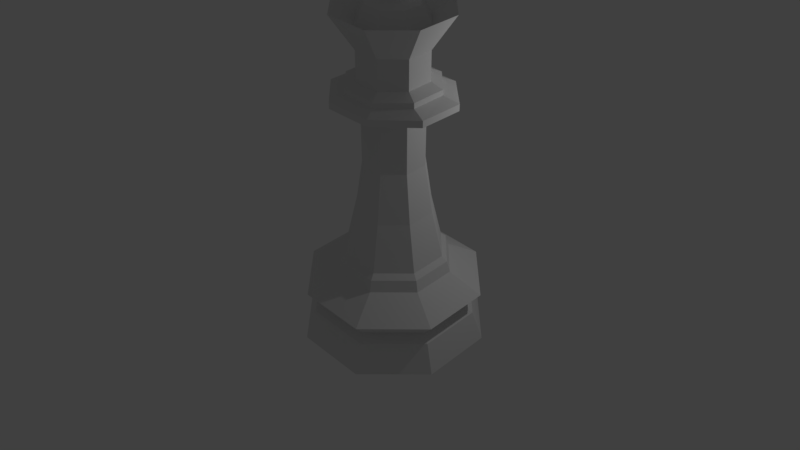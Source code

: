 # Source: LPQueen.blend  (saved by Blender 2.79.0; exported with 4.5.12 LTS)
import bpy
from mathutils import Matrix  # noqa: F401  (used for matrix-valued properties, if any)

bpy.ops.wm.read_factory_settings(use_empty=True)
scene = bpy.context.scene
scene.name = 'Scene'

# ---- collections
col_collection_1 = bpy.data.collections.new('Collection 1'); scene.collection.children.link(col_collection_1)

# ---- world
world_world = bpy.data.worlds.new('World'); scene.world = world_world
world_world.color = (0.05088, 0.05088, 0.05088)
world_world.use_sun_shadow = False
world_world.sun_shadow_jitter_overblur = 0.0
world_world.cycles.sampling_method = 'MANUAL'

# ---- cameras
cam_camera = bpy.data.cameras.new('Camera')
cam_camera.clip_end = 100.0
cam_camera.lens = 35.0
cam_camera.sensor_width = 32.0
cam_camera.sensor_height = 18.0
cam_camera.ortho_scale = 7.314
cam_camera.dof.focus_distance = 0.0
cam_camera.dof.aperture_fstop = 128.0

# ---- lights
light_lamp = bpy.data.lights.new('Lamp', 'POINT')
light_lamp.transmission_factor = 0.0
light_lamp.cutoff_distance = 30.0
light_lamp.energy = 100.0
light_lamp.shadow_buffer_clip_start = 1.001
light_lamp.shadow_soft_size = 0.1
light_lamp.shadow_maximum_resolution = 0.006
light_lamp.use_absolute_resolution = True

# ---- meshes
me_cylinder = bpy.data.meshes.new('Cylinder')
me_cylinder.from_pydata([(0.0, 1.5, -1.0), (0.0, 0.8004, 0.344), (1.061, 1.061, -1.0), (0.5568, 0.5568, 0.344), (1.5, 1.132e-07, -1.0), (0.7874, 2.784e-07, 0.344), (1.061, -1.061, -1.0), (0.5568, -0.5568, 0.344), (-4.888e-07, -1.5, -1.0), (-1.828e-07, -0.7874, 0.344), (-1.061, -1.061, -1.0), (-0.5568, -0.5568, 0.344), (-1.5, 1.448e-06, -1.0), (-0.7874, 9.781e-07, 0.344), (-1.061, 1.061, -1.0), (-0.5568, 0.5568, 0.344), (4.212e-08, 1.167, -0.469), (0.8251, 0.8251, -0.469), (1.167, 1.985e-07, -0.469), (0.8251, -0.8251, -0.469), (-3.381e-07, -1.167, -0.469), (-0.8251, -0.8251, -0.469), (-1.167, 1.237e-06, -0.469), (-0.8251, 0.8251, -0.469), (2.075e-08, 1.324, -0.5534), (0.9363, 0.9363, -0.5534), (1.324, 1.585e-07, -0.5534), (0.9363, -0.9363, -0.5534), (-4.107e-07, -1.324, -0.5534), (-0.9363, -0.9363, -0.5534), (-1.324, 1.337e-06, -0.5534), (-0.9363, 0.9363, -0.5534), (1.595e-08, 1.435, -0.1876), (1.015, 1.015, -0.1876), (1.435, 1.325e-07, -0.1876), (1.015, -1.015, -0.1876), (-4.519e-07, -1.435, -0.1876), (-1.015, -1.015, -0.1876), (-1.435, 1.41e-06, -0.1876), (-1.015, 1.015, -0.1876), (7.387e-08, 0.923, 0.09938), (0.6526, 0.6526, 0.09938), (0.923, 2.612e-07, 0.09938), (0.6526, -0.6526, 0.09938), (-2.269e-07, -0.923, 0.09938), (-0.6526, -0.6526, 0.09938), (-0.923, 1.083e-06, 0.09938), (-0.6526, 0.6526, 0.09938), (7.395e-08, 0.8713, 0.2711), (0.6161, 0.6161, 0.2711), (0.8713, 2.743e-07, 0.2711), (0.6161, -0.6161, 0.2711), (-2.099e-07, -0.8713, 0.2711), (-0.6161, -0.6161, 0.2711), (-0.8713, 1.05e-06, 0.2711), (-0.6161, 0.6161, 0.2711), (8.271e-08, 0.491, 2.621), (0.3472, 0.3472, 2.621), (0.491, 3.363e-07, 2.621), (0.3472, -0.3472, 2.621), (-7.194e-08, -0.491, 2.621), (-0.3472, -0.3472, 2.621), (-0.491, 7.726e-07, 2.621), (-0.3472, 0.3472, 2.621), (6.663e-08, 0.8836, 2.712), (0.6809, 0.6248, 2.712), (0.9629, 2.477e-07, 2.712), (0.6809, -0.6248, 2.712), (-2.366e-07, -0.8836, 2.712), (-0.6809, -0.6248, 2.712), (-0.9629, 1.033e-06, 2.712), (-0.6809, 0.6248, 2.712), (4.921e-08, 0.8836, 2.811), (0.6809, 0.6248, 2.811), (0.9629, 2.477e-07, 2.811), (0.6809, -0.6248, 2.811), (-2.541e-07, -0.8836, 2.811), (-0.6809, -0.6248, 2.811), (-0.9629, 1.033e-06, 2.811), (-0.6809, 0.6248, 2.811), (2.817e-08, 0.7235, 2.89), (0.5116, 0.5116, 2.89), (0.7235, 2.864e-07, 2.89), (0.5116, -0.5116, 2.89), (-1.997e-07, -0.7235, 2.89), (-0.5116, -0.5116, 2.89), (-0.7235, 9.293e-07, 2.89), (-0.5116, 0.5116, 2.89), (1.205e-08, 0.7206, 2.968), (-3.16e-08, 7.495e-09, 2.876), (0.5095, 0.5095, 2.968), (0.7206, 2.877e-07, 2.968), (0.5095, -0.5095, 2.968), (-2.149e-07, -0.7206, 2.968), (-0.5095, -0.5095, 2.968), (-0.7206, 9.28e-07, 2.968), (-0.5095, 0.5095, 2.968), (1.244e-08, 0.5447, 3.046), (0.3852, 0.3852, 3.046), (0.5447, 3.184e-07, 3.046), (0.3852, -0.3852, 3.046), (-1.591e-07, -0.5447, 3.046), (-0.3852, -0.3852, 3.046), (-0.5447, 8.024e-07, 3.046), (-0.3852, 0.3852, 3.046), (-0.02443, -0.5868, 3.473), (-0.4879, 0.0001519, 1.803), (-0.609, 0.0001157, 1.057), (-0.4306, 0.4307, 1.057), (-0.345, 0.3452, 1.803), (3.246e-08, 0.6171, 1.057), (6.073e-08, 0.4919, 1.803), (0.4879, 0.0001514, 1.803), (0.609, 0.0001152, 1.057), (0.4306, -0.4305, 1.057), (0.345, -0.3448, 1.803), (-7.354e-08, -0.4878, 1.803), (-1.182e-07, -0.6089, 1.057), (-0.4306, -0.4305, 1.057), (-0.345, -0.3448, 1.803), (0.345, 0.3451, 1.803), (0.4306, 0.4307, 1.057), (1.244e-08, 0.5447, 3.474), (0.3852, 0.3852, 3.474), (0.5447, 3.184e-07, 3.474), (0.3852, -0.3852, 3.474), (-1.591e-07, -0.5447, 3.474), (-0.3852, -0.3852, 3.474), (-0.5447, 8.024e-07, 3.474), (-0.3852, 0.3852, 3.474), (-3.002e-08, 0.8963, 3.98), (-0.6338, 0.6338, 3.98), (-3.123e-07, -0.8963, 3.98), (0.6338, -0.6338, 3.98), (-0.6338, -0.6338, 3.98), (-0.8963, 1.049e-06, 3.98), (0.6338, 0.6338, 3.98), (0.8963, 2.522e-07, 3.98), (-1.794e-07, 0.1756, 4.128), (0.1242, 0.1242, 4.128), (0.1756, 2.428e-07, 4.128), (0.1242, -0.1242, 4.128), (-1.247e-07, -0.1756, 4.128), (-0.1242, -0.1242, 4.128), (-0.1756, 3.715e-07, 4.128), (-0.1242, 0.1242, 4.128), (-2.031e-07, 0.5503, 3.783), (-0.3891, 0.3891, 3.783), (-2.957e-07, -0.5503, 3.783), (0.3891, -0.3891, 3.783), (-0.3891, -0.3891, 3.783), (-0.5503, 7.026e-07, 3.783), (0.3891, 0.3891, 3.783), (0.5503, 2.355e-07, 3.783), (-7.451e-09, 0.2475, 4.294), (0.1238, 0.1238, 4.458), (0.175, 0.175, 4.294), (0.175, -2.31e-08, 4.458), (0.2475, -1.751e-08, 4.294), (0.1238, -0.1238, 4.458), (0.175, -0.175, 4.294), (-8.848e-09, -0.175, 4.458), (-1.444e-08, -0.2475, 4.294), (-0.1238, -0.1238, 4.458), (-0.175, -0.175, 4.294), (-2.887e-08, -2.164e-08, 4.527), (-0.175, -2.31e-08, 4.458), (-0.2475, -1.751e-08, 4.294), (-0.1238, 0.1238, 4.458), (-0.175, 0.175, 4.294), (-8.848e-09, 0.175, 4.458), (-0.2826, 0.2826, 4.039), (-2.109e-07, 0.3996, 4.039), (0.2826, -0.2826, 4.039), (-2.318e-07, -0.3996, 4.039), (-0.2826, -0.2826, 4.039), (-0.3996, 5.582e-07, 4.039), (0.2826, 0.2826, 4.039), (0.3996, 2.302e-07, 4.039)], [], [(19, 35, 36, 20), (20, 36, 37, 21), (47, 55, 48, 40), (40, 48, 49, 41), (41, 49, 50, 42), (4, 26, 27, 6), (21, 37, 38, 22), (22, 38, 39, 23), (42, 50, 51, 43), (51, 7, 9, 52), (52, 9, 11, 53), (2, 25, 26, 4), (17, 33, 34, 18), (18, 34, 35, 19), (53, 11, 13, 54), (49, 3, 5, 50), (48, 1, 3, 49), (0, 24, 25, 2), (23, 39, 32, 16), (16, 32, 33, 17), (54, 13, 15, 55), (50, 5, 7, 51), (55, 15, 1, 48), (14, 31, 24, 0), (27, 19, 20, 28), (28, 20, 21, 29), (35, 43, 44, 36), (37, 45, 46, 38), (36, 44, 45, 37), (12, 30, 31, 14), (29, 21, 22, 30), (30, 22, 23, 31), (38, 46, 47, 39), (32, 40, 41, 33), (39, 47, 40, 32), (10, 29, 30, 12), (31, 23, 16, 24), (24, 16, 17, 25), (33, 41, 42, 34), (43, 51, 52, 44), (34, 42, 43, 35), (8, 28, 29, 10), (25, 17, 18, 26), (26, 18, 19, 27), (44, 52, 53, 45), (46, 54, 55, 47), (45, 53, 54, 46), (6, 27, 28, 8), (13, 11, 118, 107), (4, 6, 8, 10, 12, 14, 0, 2), (62, 61, 69, 70), (3, 1, 110, 121), (5, 3, 121, 113), (11, 9, 117, 118), (15, 13, 107, 108), (119, 116, 60, 61), (7, 5, 113, 114), (112, 120, 57, 58), (68, 67, 75, 76), (57, 56, 64, 65), (58, 57, 65, 66), (56, 63, 71, 64), (61, 60, 68, 69), (63, 62, 70, 71), (59, 58, 66, 67), (60, 59, 67, 68), (77, 76, 84, 85), (70, 69, 77, 78), (65, 64, 72, 73), (66, 65, 73, 74), (64, 71, 79, 72), (69, 68, 76, 77), (71, 70, 78, 79), (67, 66, 74, 75), (79, 78, 86, 87), (75, 74, 82, 83), (76, 75, 83, 84), (78, 77, 85, 86), (73, 72, 80, 81), (74, 73, 81, 82), (72, 79, 87, 80), (87, 86, 95, 96), (81, 80, 88, 90), (86, 85, 94, 95), (80, 87, 96, 88), (85, 84, 93, 94), (84, 83, 92, 93), (83, 82, 91, 92), (93, 92, 100, 101), (82, 81, 90, 91), (88, 96, 104, 97), (95, 94, 102, 103), (91, 90, 98, 99), (92, 91, 99, 100), (90, 88, 97, 98), (96, 95, 103, 104), (94, 93, 101, 102), (120, 111, 56, 57), (9, 7, 114, 117), (116, 115, 59, 60), (1, 15, 108, 110), (115, 112, 58, 59), (111, 109, 63, 56), (109, 106, 62, 63), (111, 120, 121, 110), (120, 112, 113, 121), (115, 116, 117, 114), (119, 106, 107, 118), (116, 119, 118, 117), (112, 115, 114, 113), (109, 111, 110, 108), (106, 109, 108, 107), (106, 119, 61, 62), (104, 103, 128, 129), (102, 101, 126, 127), (97, 104, 129, 122), (99, 98, 123, 124), (98, 97, 122, 123), (103, 102, 127, 128), (101, 100, 125, 126), (100, 99, 124, 125), (128, 127, 134, 135), (126, 125, 133, 132), (125, 124, 137, 133), (129, 128, 135, 131), (127, 126, 132, 134), (122, 129, 131, 130), (124, 123, 136, 137), (123, 122, 130, 136), (131, 135, 151, 147), (138, 145, 144, 143, 142, 141, 140, 139), (134, 132, 148, 150), (130, 131, 147, 146), (137, 136, 152, 153), (136, 130, 146, 152), (135, 134, 150, 151), (132, 133, 149, 148), (133, 137, 153, 149), (171, 172, 146, 147), (173, 174, 148, 149), (174, 175, 150, 148), (175, 176, 151, 150), (176, 171, 147, 151), (172, 177, 152, 146), (178, 173, 149, 153), (177, 178, 153, 152), (170, 165, 155), (154, 170, 155, 156), (138, 154, 156, 139), (156, 155, 157, 158), (139, 156, 158, 140), (155, 165, 157), (158, 157, 159, 160), (140, 158, 160, 141), (157, 165, 159), (159, 165, 161), (160, 159, 161, 162), (141, 160, 162, 142), (142, 162, 164, 143), (161, 165, 163), (162, 161, 163, 164), (143, 164, 167, 144), (163, 165, 166), (164, 163, 166, 167), (144, 167, 169, 145), (166, 165, 168), (167, 166, 168, 169), (145, 169, 154, 138), (168, 165, 170), (169, 168, 170, 154), (139, 140, 178, 177), (140, 141, 173, 178), (138, 139, 177, 172), (144, 145, 171, 176), (143, 144, 176, 175), (142, 143, 175, 174), (141, 142, 174, 173), (145, 138, 172, 171)])
me_cylinder.use_remesh_preserve_volume = False
me_cylinder.use_remesh_preserve_attributes = False
me_cylinder.use_mirror_vertex_groups = False
me_cylinder.update()

# ---- objects
ob_lp_queen = bpy.data.objects.new('LP Queen', me_cylinder)
ob_lamp = bpy.data.objects.new('Lamp', light_lamp)
ob_camera = bpy.data.objects.new('Camera', cam_camera)

# ---- transforms, parenting, visibility, modifiers, constraints
ob_lp_queen.location = (0.0, 0.0, 1.416)
ob_lp_queen.scale = (1.333, 1.333, 1.416)
ob_lp_queen.lineart.crease_threshold = 0.0
ob_lamp.location = (4.076, 1.005, 5.904)
ob_lamp.rotation_euler = (0.6503, 0.05522, 1.866)
ob_lamp.lock_rotations_4d = False
ob_lamp.empty_display_type = 'ARROWS'
ob_lamp.color = (0.0, 0.0, 0.0, 0.0)
ob_lamp.lineart.crease_threshold = 0.0
ob_camera.location = (5.713, -13.25, 12.75)
ob_camera.rotation_euler = (0.9478, -4.8e-07, 0.399)
ob_camera.scale = (1.0, 1.0, 1.0)
ob_camera.lock_rotations_4d = False
ob_camera.empty_display_type = 'ARROWS'
ob_camera.color = (0.0, 0.0, 0.0, 0.0)
ob_camera.display_type = 'WIRE'
ob_camera.lineart.crease_threshold = 0.0

# ---- collection membership
col_collection_1.objects.link(ob_lp_queen)
col_collection_1.objects.link(ob_lamp)
col_collection_1.objects.link(ob_camera)

# ---- scene / render settings (as saved in the file)
scene.camera = ob_camera
scene.frame_start = 1; scene.frame_end = 250; scene.frame_set(1)
scene.render.engine = 'BLENDER_EEVEE_NEXT'
scene.render.resolution_percentage = 50
scene.render.dither_intensity = 0.0
scene.cycles.use_denoising = False
scene.cycles.samples = 128
scene.cycles.sampling_pattern = 'TABULATED_SOBOL'
scene.cycles.use_adaptive_sampling = False
scene.cycles.use_light_tree = False
scene.cycles.blur_glossy = 0.0
scene.cycles.sample_clamp_indirect = 0.0
scene.view_settings.view_transform = 'Standard'
bpy.context.view_layer.update()
